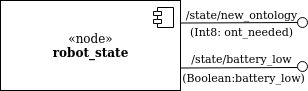

The diagram above was exported from draw.io. Its source (the exported page's mxGraphModel, read from the mxfile embedded in the PNG):
<mxGraphModel dx="784" dy="422" grid="0" gridSize="10" guides="1" tooltips="1" connect="1" arrows="1" fold="1" page="1" pageScale="1" pageWidth="1100" pageHeight="850" background="none" math="0" shadow="0">
  <root>
    <mxCell id="0" />
    <mxCell id="1" parent="0" />
    <mxCell id="E1lZALdDCcHm0J5TSZ0R-1" value="«node»&lt;br&gt;&lt;b&gt;robot_state&lt;/b&gt;" style="html=1;dropTarget=0;" vertex="1" parent="1">
      <mxGeometry x="420" y="190" width="180" height="90" as="geometry" />
    </mxCell>
    <mxCell id="E1lZALdDCcHm0J5TSZ0R-2" value="" style="shape=module;jettyWidth=8;jettyHeight=4;" vertex="1" parent="E1lZALdDCcHm0J5TSZ0R-1">
      <mxGeometry x="1" width="20" height="20" relative="1" as="geometry">
        <mxPoint x="-27" y="7" as="offset" />
      </mxGeometry>
    </mxCell>
    <mxCell id="E1lZALdDCcHm0J5TSZ0R-9" value="/state/new_ontology" style="edgeLabel;html=1;align=center;verticalAlign=middle;resizable=0;points=[];" vertex="1" connectable="0" parent="1">
      <mxGeometry x="661.0032634333512" y="204.00290685624145" as="geometry" />
    </mxCell>
    <mxCell id="E1lZALdDCcHm0J5TSZ0R-10" value="(Int8: ont_needed)" style="edgeLabel;html=1;align=center;verticalAlign=middle;resizable=0;points=[];" vertex="1" connectable="0" parent="1">
      <mxGeometry x="661.0037953532901" y="220.99925496946454" as="geometry" />
    </mxCell>
    <mxCell id="E1lZALdDCcHm0J5TSZ0R-11" value="&lt;div&gt;/state/battery_low&lt;/div&gt;" style="edgeLabel;html=1;align=center;verticalAlign=middle;resizable=0;points=[];" vertex="1" connectable="0" parent="1">
      <mxGeometry x="661" y="247.99869565217398" as="geometry" />
    </mxCell>
    <mxCell id="E1lZALdDCcHm0J5TSZ0R-12" value="(Boolean:battery_low)" style="edgeLabel;html=1;align=center;verticalAlign=middle;resizable=0;points=[];" vertex="1" connectable="0" parent="1">
      <mxGeometry x="663" y="267.00173913043477" as="geometry" />
    </mxCell>
    <mxCell id="E1lZALdDCcHm0J5TSZ0R-16" value="" style="ellipse;whiteSpace=wrap;html=1;align=center;aspect=fixed;resizable=0;points=[];outlineConnect=0;sketch=0;" vertex="1" parent="1">
      <mxGeometry x="717" y="251" width="10" height="10" as="geometry" />
    </mxCell>
    <mxCell id="E1lZALdDCcHm0J5TSZ0R-22" value="" style="ellipse;whiteSpace=wrap;html=1;align=center;aspect=fixed;resizable=0;points=[];outlineConnect=0;sketch=0;" vertex="1" parent="1">
      <mxGeometry x="717" y="207" width="10" height="10" as="geometry" />
    </mxCell>
    <mxCell id="E1lZALdDCcHm0J5TSZ0R-27" value="" style="endArrow=none;html=1;rounded=0;exitX=1;exitY=0.25;exitDx=0;exitDy=0;" edge="1" parent="1" source="E1lZALdDCcHm0J5TSZ0R-1" target="E1lZALdDCcHm0J5TSZ0R-22">
      <mxGeometry width="50" height="50" relative="1" as="geometry">
        <mxPoint x="685" y="250" as="sourcePoint" />
        <mxPoint x="718" y="211" as="targetPoint" />
      </mxGeometry>
    </mxCell>
    <mxCell id="E1lZALdDCcHm0J5TSZ0R-28" value="" style="endArrow=none;html=1;rounded=0;exitX=1;exitY=0.75;exitDx=0;exitDy=0;entryX=0;entryY=0.6;entryDx=0;entryDy=0;entryPerimeter=0;" edge="1" parent="1" source="E1lZALdDCcHm0J5TSZ0R-1" target="E1lZALdDCcHm0J5TSZ0R-16">
      <mxGeometry width="50" height="50" relative="1" as="geometry">
        <mxPoint x="666" y="330" as="sourcePoint" />
        <mxPoint x="716" y="280" as="targetPoint" />
      </mxGeometry>
    </mxCell>
  </root>
</mxGraphModel>